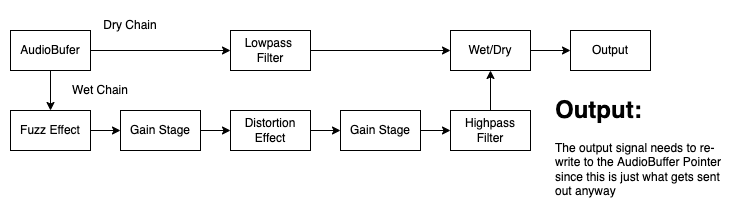

The diagram above was exported from draw.io. Its source (the exported page's mxGraphModel, read from the mxfile embedded in the PNG):
<mxGraphModel dx="786" dy="499" grid="1" gridSize="10" guides="1" tooltips="1" connect="1" arrows="1" fold="1" page="1" pageScale="1" pageWidth="827" pageHeight="1169" math="0" shadow="0">
  <root>
    <mxCell id="0" />
    <mxCell id="1" parent="0" />
    <mxCell id="gi9qCSFMfWnRDz3mOwAV-3" value="" style="edgeStyle=orthogonalEdgeStyle;rounded=0;orthogonalLoop=1;jettySize=auto;html=1;" edge="1" parent="1" source="gi9qCSFMfWnRDz3mOwAV-1" target="gi9qCSFMfWnRDz3mOwAV-2">
      <mxGeometry relative="1" as="geometry" />
    </mxCell>
    <mxCell id="gi9qCSFMfWnRDz3mOwAV-13" value="" style="edgeStyle=orthogonalEdgeStyle;rounded=0;orthogonalLoop=1;jettySize=auto;html=1;" edge="1" parent="1" source="gi9qCSFMfWnRDz3mOwAV-1" target="gi9qCSFMfWnRDz3mOwAV-12">
      <mxGeometry relative="1" as="geometry">
        <Array as="points">
          <mxPoint x="80" y="140" />
        </Array>
      </mxGeometry>
    </mxCell>
    <mxCell id="gi9qCSFMfWnRDz3mOwAV-1" value="AudioBufer" style="rounded=0;whiteSpace=wrap;html=1;" vertex="1" parent="1">
      <mxGeometry x="40" y="40" width="80" height="40" as="geometry" />
    </mxCell>
    <mxCell id="gi9qCSFMfWnRDz3mOwAV-7" value="" style="edgeStyle=orthogonalEdgeStyle;rounded=0;orthogonalLoop=1;jettySize=auto;html=1;" edge="1" parent="1" source="gi9qCSFMfWnRDz3mOwAV-2" target="gi9qCSFMfWnRDz3mOwAV-6">
      <mxGeometry relative="1" as="geometry" />
    </mxCell>
    <mxCell id="gi9qCSFMfWnRDz3mOwAV-2" value="Lowpass &lt;br&gt;Filter" style="whiteSpace=wrap;html=1;rounded=0;" vertex="1" parent="1">
      <mxGeometry x="260" y="40" width="80" height="40" as="geometry" />
    </mxCell>
    <mxCell id="gi9qCSFMfWnRDz3mOwAV-10" value="" style="edgeStyle=orthogonalEdgeStyle;rounded=0;orthogonalLoop=1;jettySize=auto;html=1;" edge="1" parent="1" source="gi9qCSFMfWnRDz3mOwAV-6" target="gi9qCSFMfWnRDz3mOwAV-9">
      <mxGeometry relative="1" as="geometry" />
    </mxCell>
    <mxCell id="gi9qCSFMfWnRDz3mOwAV-6" value="Wet/Dry" style="whiteSpace=wrap;html=1;rounded=0;" vertex="1" parent="1">
      <mxGeometry x="480" y="40" width="80" height="40" as="geometry" />
    </mxCell>
    <mxCell id="gi9qCSFMfWnRDz3mOwAV-8" value="Dry Chain" style="text;html=1;strokeColor=none;fillColor=none;align=center;verticalAlign=middle;whiteSpace=wrap;rounded=0;" vertex="1" parent="1">
      <mxGeometry x="120" y="20" width="80" height="30" as="geometry" />
    </mxCell>
    <mxCell id="gi9qCSFMfWnRDz3mOwAV-9" value="Output" style="whiteSpace=wrap;html=1;rounded=0;" vertex="1" parent="1">
      <mxGeometry x="600" y="40" width="80" height="40" as="geometry" />
    </mxCell>
    <mxCell id="gi9qCSFMfWnRDz3mOwAV-11" value="&lt;h1&gt;Output:&lt;/h1&gt;&lt;div&gt;The output signal needs to re-write to the AudioBuffer Pointer since this is just what gets sent out anyway&lt;/div&gt;" style="text;html=1;strokeColor=none;fillColor=none;spacing=5;spacingTop=-20;whiteSpace=wrap;overflow=hidden;rounded=0;" vertex="1" parent="1">
      <mxGeometry x="580" y="100" width="190" height="120" as="geometry" />
    </mxCell>
    <mxCell id="gi9qCSFMfWnRDz3mOwAV-20" value="" style="edgeStyle=orthogonalEdgeStyle;rounded=0;orthogonalLoop=1;jettySize=auto;html=1;" edge="1" parent="1" source="gi9qCSFMfWnRDz3mOwAV-12" target="gi9qCSFMfWnRDz3mOwAV-19">
      <mxGeometry relative="1" as="geometry" />
    </mxCell>
    <mxCell id="gi9qCSFMfWnRDz3mOwAV-12" value="Fuzz Effect" style="rounded=0;whiteSpace=wrap;html=1;" vertex="1" parent="1">
      <mxGeometry x="40" y="120" width="80" height="40" as="geometry" />
    </mxCell>
    <mxCell id="gi9qCSFMfWnRDz3mOwAV-14" value="Wet Chain" style="text;html=1;strokeColor=none;fillColor=none;align=center;verticalAlign=middle;whiteSpace=wrap;rounded=0;" vertex="1" parent="1">
      <mxGeometry x="90" y="85" width="80" height="30" as="geometry" />
    </mxCell>
    <mxCell id="gi9qCSFMfWnRDz3mOwAV-22" value="" style="edgeStyle=orthogonalEdgeStyle;rounded=0;orthogonalLoop=1;jettySize=auto;html=1;" edge="1" parent="1" source="gi9qCSFMfWnRDz3mOwAV-19" target="gi9qCSFMfWnRDz3mOwAV-21">
      <mxGeometry relative="1" as="geometry" />
    </mxCell>
    <mxCell id="gi9qCSFMfWnRDz3mOwAV-19" value="Gain Stage" style="rounded=0;whiteSpace=wrap;html=1;" vertex="1" parent="1">
      <mxGeometry x="150" y="120" width="80" height="40" as="geometry" />
    </mxCell>
    <mxCell id="gi9qCSFMfWnRDz3mOwAV-24" value="" style="edgeStyle=orthogonalEdgeStyle;rounded=0;orthogonalLoop=1;jettySize=auto;html=1;" edge="1" parent="1" source="gi9qCSFMfWnRDz3mOwAV-21" target="gi9qCSFMfWnRDz3mOwAV-23">
      <mxGeometry relative="1" as="geometry" />
    </mxCell>
    <mxCell id="gi9qCSFMfWnRDz3mOwAV-21" value="Distortion Effect" style="rounded=0;whiteSpace=wrap;html=1;" vertex="1" parent="1">
      <mxGeometry x="260" y="120" width="80" height="40" as="geometry" />
    </mxCell>
    <mxCell id="gi9qCSFMfWnRDz3mOwAV-27" value="" style="edgeStyle=orthogonalEdgeStyle;rounded=0;orthogonalLoop=1;jettySize=auto;html=1;" edge="1" parent="1" source="gi9qCSFMfWnRDz3mOwAV-23" target="gi9qCSFMfWnRDz3mOwAV-26">
      <mxGeometry relative="1" as="geometry" />
    </mxCell>
    <mxCell id="gi9qCSFMfWnRDz3mOwAV-23" value="Gain Stage" style="rounded=0;whiteSpace=wrap;html=1;" vertex="1" parent="1">
      <mxGeometry x="370" y="120" width="80" height="40" as="geometry" />
    </mxCell>
    <mxCell id="gi9qCSFMfWnRDz3mOwAV-28" value="" style="edgeStyle=orthogonalEdgeStyle;rounded=0;orthogonalLoop=1;jettySize=auto;html=1;" edge="1" parent="1" source="gi9qCSFMfWnRDz3mOwAV-26" target="gi9qCSFMfWnRDz3mOwAV-6">
      <mxGeometry relative="1" as="geometry" />
    </mxCell>
    <mxCell id="gi9qCSFMfWnRDz3mOwAV-26" value="Highpass Filter" style="rounded=0;whiteSpace=wrap;html=1;" vertex="1" parent="1">
      <mxGeometry x="480" y="120" width="80" height="40" as="geometry" />
    </mxCell>
  </root>
</mxGraphModel>